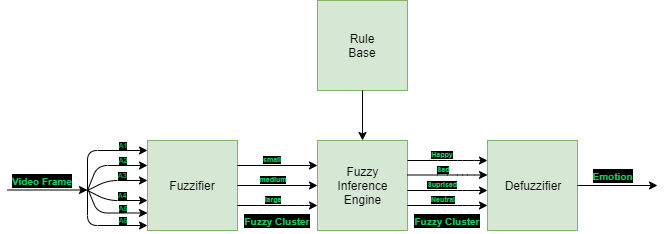

The diagram above was exported from draw.io. Its source (the exported page's mxGraphModel, read from the mxfile embedded in the PNG):
<mxGraphModel dx="1158" dy="173" grid="1" gridSize="10" guides="1" tooltips="1" connect="1" arrows="1" fold="1" page="1" pageScale="1" pageWidth="827" pageHeight="1169" math="0" shadow="0">
  <root>
    <mxCell id="0" />
    <mxCell id="1" parent="0" />
    <mxCell id="eLjd6jINjcnJ5m4dvibb-1" value="" style="whiteSpace=wrap;html=1;aspect=fixed;fillColor=#d5e8d4;strokeColor=#82b366;" parent="1" vertex="1">
      <mxGeometry x="140" y="150" width="90" height="90" as="geometry" />
    </mxCell>
    <mxCell id="eLjd6jINjcnJ5m4dvibb-2" value="" style="endArrow=classic;html=1;" parent="1" edge="1">
      <mxGeometry width="50" height="50" relative="1" as="geometry">
        <mxPoint y="199.5" as="sourcePoint" />
        <mxPoint x="80" y="199.5" as="targetPoint" />
        <Array as="points" />
      </mxGeometry>
    </mxCell>
    <mxCell id="eLjd6jINjcnJ5m4dvibb-3" value="" style="endArrow=classic;html=1;" parent="1" edge="1">
      <mxGeometry width="50" height="50" relative="1" as="geometry">
        <mxPoint x="230" y="175" as="sourcePoint" />
        <mxPoint x="310" y="175" as="targetPoint" />
      </mxGeometry>
    </mxCell>
    <mxCell id="eLjd6jINjcnJ5m4dvibb-4" value="" style="endArrow=classic;html=1;" parent="1" edge="1">
      <mxGeometry width="50" height="50" relative="1" as="geometry">
        <mxPoint x="230" y="215" as="sourcePoint" />
        <mxPoint x="310" y="215" as="targetPoint" />
        <Array as="points">
          <mxPoint x="260" y="215" />
          <mxPoint x="290" y="215" />
        </Array>
      </mxGeometry>
    </mxCell>
    <mxCell id="eLjd6jINjcnJ5m4dvibb-6" value="" style="endArrow=classic;html=1;" parent="1" edge="1">
      <mxGeometry width="50" height="50" relative="1" as="geometry">
        <mxPoint x="230" y="195" as="sourcePoint" />
        <mxPoint x="310" y="195" as="targetPoint" />
      </mxGeometry>
    </mxCell>
    <mxCell id="eLjd6jINjcnJ5m4dvibb-9" value="" style="whiteSpace=wrap;html=1;aspect=fixed;fillColor=#d5e8d4;strokeColor=#82b366;" parent="1" vertex="1">
      <mxGeometry x="310" y="150" width="90" height="90" as="geometry" />
    </mxCell>
    <mxCell id="eLjd6jINjcnJ5m4dvibb-10" value="Fuzzifier" style="text;html=1;strokeColor=none;fillColor=none;align=center;verticalAlign=middle;whiteSpace=wrap;rounded=0;" parent="1" vertex="1">
      <mxGeometry x="165" y="185" width="40" height="20" as="geometry" />
    </mxCell>
    <mxCell id="eLjd6jINjcnJ5m4dvibb-11" value="Fuzzy Inference Engine" style="text;html=1;strokeColor=none;fillColor=none;align=center;verticalAlign=middle;whiteSpace=wrap;rounded=0;" parent="1" vertex="1">
      <mxGeometry x="335" y="185" width="40" height="20" as="geometry" />
    </mxCell>
    <mxCell id="eLjd6jINjcnJ5m4dvibb-12" value="&lt;font style=&quot;font-size: 10px&quot;&gt;Video Frame&lt;/font&gt;" style="text;html=1;strokeColor=none;fillColor=none;align=center;verticalAlign=middle;whiteSpace=wrap;rounded=0;fontStyle=1;labelBackgroundColor=#000;fontColor=#14cc60;" parent="1" vertex="1">
      <mxGeometry y="180" width="70" height="20" as="geometry" />
    </mxCell>
    <mxCell id="eLjd6jINjcnJ5m4dvibb-13" value="&lt;font style=&quot;font-size: 10px&quot;&gt;Fuzzy Cluster&lt;/font&gt;" style="text;html=1;align=center;verticalAlign=middle;whiteSpace=wrap;rounded=0;fontStyle=1;labelBackgroundColor=#000;fontColor=#14cc60;" parent="1" vertex="1">
      <mxGeometry x="230" y="220" width="80" height="20" as="geometry" />
    </mxCell>
    <mxCell id="eLjd6jINjcnJ5m4dvibb-25" value="&lt;b style=&quot;font-family: sans-serif; font-size: 7px;&quot;&gt;small&lt;/b&gt;" style="text;html=1;strokeColor=none;fillColor=none;align=center;verticalAlign=bottom;whiteSpace=wrap;rounded=0;fontSize=7;labelPosition=center;verticalLabelPosition=middle;labelBackgroundColor=#000;fontColor=#14cc60;" parent="1" vertex="1">
      <mxGeometry x="230" y="165" width="70" height="10" as="geometry" />
    </mxCell>
    <mxCell id="eLjd6jINjcnJ5m4dvibb-26" value="&lt;b style=&quot;font-family: sans-serif; font-size: 7px;&quot;&gt;medium&lt;/b&gt;" style="text;html=1;strokeColor=none;fillColor=none;align=center;verticalAlign=bottom;whiteSpace=wrap;rounded=0;fontSize=7;labelPosition=center;verticalLabelPosition=middle;labelBackgroundColor=#000;fontColor=#14cc60;" parent="1" vertex="1">
      <mxGeometry x="230" y="185" width="70" height="10" as="geometry" />
    </mxCell>
    <mxCell id="eLjd6jINjcnJ5m4dvibb-27" value="&lt;b style=&quot;font-family: sans-serif; font-size: 7px;&quot;&gt;large&lt;/b&gt;" style="text;html=1;strokeColor=none;fillColor=none;align=center;verticalAlign=bottom;whiteSpace=wrap;rounded=0;fontSize=7;labelPosition=center;verticalLabelPosition=middle;labelBackgroundColor=#000;fontColor=#14cc60;" parent="1" vertex="1">
      <mxGeometry x="230" y="205" width="70" height="10" as="geometry" />
    </mxCell>
    <mxCell id="eLjd6jINjcnJ5m4dvibb-31" value="" style="rounded=0;whiteSpace=wrap;html=1;fontSize=7;fillColor=#d5e8d4;strokeColor=#82b366;" parent="1" vertex="1">
      <mxGeometry x="310" y="10" width="90" height="90" as="geometry" />
    </mxCell>
    <mxCell id="eLjd6jINjcnJ5m4dvibb-32" value="Rule Base" style="text;html=1;strokeColor=none;fillColor=none;align=center;verticalAlign=middle;whiteSpace=wrap;rounded=0;fontSize=12;" parent="1" vertex="1">
      <mxGeometry x="335" y="45" width="40" height="20" as="geometry" />
    </mxCell>
    <mxCell id="eLjd6jINjcnJ5m4dvibb-33" value="" style="endArrow=classic;html=1;fontSize=12;entryX=0.5;entryY=0;entryDx=0;entryDy=0;exitX=0.5;exitY=1;exitDx=0;exitDy=0;" parent="1" source="eLjd6jINjcnJ5m4dvibb-31" target="eLjd6jINjcnJ5m4dvibb-9" edge="1">
      <mxGeometry width="50" height="50" relative="1" as="geometry">
        <mxPoint x="355" y="110" as="sourcePoint" />
        <mxPoint x="388.5" y="120" as="targetPoint" />
      </mxGeometry>
    </mxCell>
    <mxCell id="eLjd6jINjcnJ5m4dvibb-34" value="" style="whiteSpace=wrap;html=1;aspect=fixed;fillColor=#d5e8d4;strokeColor=#82b366;" parent="1" vertex="1">
      <mxGeometry x="480" y="150" width="90" height="90" as="geometry" />
    </mxCell>
    <mxCell id="eLjd6jINjcnJ5m4dvibb-35" value="" style="endArrow=classic;html=1;" parent="1" edge="1">
      <mxGeometry width="50" height="50" relative="1" as="geometry">
        <mxPoint x="400" y="184.5" as="sourcePoint" />
        <mxPoint x="480" y="184.5" as="targetPoint" />
        <Array as="points">
          <mxPoint x="440" y="184.5" />
          <mxPoint x="460" y="184.5" />
        </Array>
      </mxGeometry>
    </mxCell>
    <mxCell id="eLjd6jINjcnJ5m4dvibb-36" value="Defuzzifier" style="text;html=1;strokeColor=none;fillColor=none;align=center;verticalAlign=middle;whiteSpace=wrap;rounded=0;fontSize=12;" parent="1" vertex="1">
      <mxGeometry x="505" y="185" width="40" height="20" as="geometry" />
    </mxCell>
    <mxCell id="eLjd6jINjcnJ5m4dvibb-38" value="&lt;font style=&quot;font-size: 10px&quot;&gt;Fuzzy Cluster&lt;/font&gt;" style="text;html=1;strokeColor=none;fillColor=none;align=center;verticalAlign=middle;whiteSpace=wrap;rounded=0;fontStyle=1;labelBackgroundColor=#000;fontColor=#14cc60;" parent="1" vertex="1">
      <mxGeometry x="400" y="220" width="80" height="20" as="geometry" />
    </mxCell>
    <mxCell id="eLjd6jINjcnJ5m4dvibb-42" value="" style="endArrow=classic;html=1;" parent="1" edge="1">
      <mxGeometry width="50" height="50" relative="1" as="geometry">
        <mxPoint x="570" y="195" as="sourcePoint" />
        <mxPoint x="650" y="195" as="targetPoint" />
        <Array as="points" />
      </mxGeometry>
    </mxCell>
    <mxCell id="eLjd6jINjcnJ5m4dvibb-44" value="&lt;font style=&quot;font-size: 10px&quot;&gt;Emotion&lt;/font&gt;" style="text;html=1;strokeColor=none;fillColor=none;align=center;verticalAlign=middle;whiteSpace=wrap;rounded=0;fontStyle=1;labelBackgroundColor=#000;fontColor=#14cc60;" parent="1" vertex="1">
      <mxGeometry x="570" y="175" width="70" height="20" as="geometry" />
    </mxCell>
    <mxCell id="eLjd6jINjcnJ5m4dvibb-45" value="" style="endArrow=classic;html=1;" parent="1" edge="1">
      <mxGeometry width="50" height="50" relative="1" as="geometry">
        <mxPoint x="400" y="200" as="sourcePoint" />
        <mxPoint x="480" y="200" as="targetPoint" />
        <Array as="points">
          <mxPoint x="440" y="200" />
          <mxPoint x="460" y="200" />
        </Array>
      </mxGeometry>
    </mxCell>
    <mxCell id="eLjd6jINjcnJ5m4dvibb-46" value="" style="endArrow=classic;html=1;" parent="1" edge="1">
      <mxGeometry width="50" height="50" relative="1" as="geometry">
        <mxPoint x="400" y="170" as="sourcePoint" />
        <mxPoint x="480" y="170" as="targetPoint" />
        <Array as="points">
          <mxPoint x="440" y="170" />
          <mxPoint x="460" y="170" />
        </Array>
      </mxGeometry>
    </mxCell>
    <mxCell id="eLjd6jINjcnJ5m4dvibb-48" value="&lt;font face=&quot;sans-serif&quot;&gt;&lt;span style=&quot;&quot;&gt;&lt;b&gt;Happy&lt;/b&gt;&lt;/span&gt;&lt;/font&gt;" style="text;html=1;strokeColor=none;fillColor=none;align=center;verticalAlign=bottom;whiteSpace=wrap;rounded=0;fontSize=7;labelPosition=center;verticalLabelPosition=middle;labelBackgroundColor=#000;fontColor=#14cc60;" parent="1" vertex="1">
      <mxGeometry x="400" y="160" width="70" height="10" as="geometry" />
    </mxCell>
    <mxCell id="eLjd6jINjcnJ5m4dvibb-49" value="&lt;b style=&quot;font-family: sans-serif; font-size: 7px;&quot;&gt;Sad&lt;/b&gt;" style="text;html=1;strokeColor=none;fillColor=none;align=center;verticalAlign=bottom;whiteSpace=wrap;rounded=0;fontSize=7;labelPosition=center;verticalLabelPosition=middle;labelBackgroundColor=#000;fontColor=#14cc60;" parent="1" vertex="1">
      <mxGeometry x="400" y="175" width="70" height="10" as="geometry" />
    </mxCell>
    <mxCell id="eLjd6jINjcnJ5m4dvibb-50" value="&lt;b style=&quot;font-family: sans-serif; font-size: 7px;&quot;&gt;Suprised&lt;/b&gt;" style="text;html=1;strokeColor=none;fillColor=none;align=center;verticalAlign=bottom;whiteSpace=wrap;rounded=0;fontSize=7;labelPosition=center;verticalLabelPosition=middle;labelBackgroundColor=#000;fontColor=#14cc60;" parent="1" vertex="1">
      <mxGeometry x="400" y="190" width="70" height="10" as="geometry" />
    </mxCell>
    <mxCell id="eLjd6jINjcnJ5m4dvibb-52" value="" style="endArrow=classic;html=1;fontSize=12;entryX=0;entryY=0.111;entryDx=0;entryDy=0;entryPerimeter=0;" parent="1" target="eLjd6jINjcnJ5m4dvibb-1" edge="1">
      <mxGeometry width="50" height="50" relative="1" as="geometry">
        <mxPoint x="80" y="200" as="sourcePoint" />
        <mxPoint x="130" y="150" as="targetPoint" />
        <Array as="points">
          <mxPoint x="80" y="160" />
        </Array>
      </mxGeometry>
    </mxCell>
    <mxCell id="eLjd6jINjcnJ5m4dvibb-53" value="" style="endArrow=classic;html=1;" parent="1" edge="1">
      <mxGeometry width="50" height="50" relative="1" as="geometry">
        <mxPoint x="400" y="215" as="sourcePoint" />
        <mxPoint x="480" y="215" as="targetPoint" />
        <Array as="points">
          <mxPoint x="440" y="215" />
          <mxPoint x="460" y="215" />
        </Array>
      </mxGeometry>
    </mxCell>
    <mxCell id="eLjd6jINjcnJ5m4dvibb-54" value="&lt;b style=&quot;font-family: sans-serif; font-size: 7px;&quot;&gt;Neutral&lt;/b&gt;" style="text;html=1;strokeColor=none;fillColor=none;align=center;verticalAlign=bottom;whiteSpace=wrap;rounded=0;fontSize=7;labelPosition=center;verticalLabelPosition=middle;labelBackgroundColor=#000;fontColor=#14cc60;" parent="1" vertex="1">
      <mxGeometry x="400" y="205" width="70" height="10" as="geometry" />
    </mxCell>
    <mxCell id="eLjd6jINjcnJ5m4dvibb-58" value="" style="endArrow=classic;html=1;fontSize=12;" parent="1" edge="1">
      <mxGeometry width="50" height="50" relative="1" as="geometry">
        <mxPoint x="80" y="200" as="sourcePoint" />
        <mxPoint x="140" y="175" as="targetPoint" />
        <Array as="points">
          <mxPoint x="90" y="175" />
        </Array>
      </mxGeometry>
    </mxCell>
    <mxCell id="eLjd6jINjcnJ5m4dvibb-59" value="" style="endArrow=classic;html=1;fontSize=12;" parent="1" edge="1">
      <mxGeometry width="50" height="50" relative="1" as="geometry">
        <mxPoint x="80" y="200" as="sourcePoint" />
        <mxPoint x="140" y="190" as="targetPoint" />
        <Array as="points">
          <mxPoint x="100" y="190" />
        </Array>
      </mxGeometry>
    </mxCell>
    <mxCell id="eLjd6jINjcnJ5m4dvibb-63" value="A1" style="text;html=1;strokeColor=none;fillColor=none;align=center;verticalAlign=middle;whiteSpace=wrap;rounded=0;fontSize=7;labelBackgroundColor=#000;fontColor=#14cc60;" parent="1" vertex="1">
      <mxGeometry x="105" y="150" width="20" height="10" as="geometry" />
    </mxCell>
    <mxCell id="eLjd6jINjcnJ5m4dvibb-65" value="A2" style="text;html=1;strokeColor=none;fillColor=none;align=center;verticalAlign=middle;whiteSpace=wrap;rounded=0;fontSize=7;labelBackgroundColor=#000;fontColor=#14cc60;" parent="1" vertex="1">
      <mxGeometry x="105" y="165" width="20" height="10" as="geometry" />
    </mxCell>
    <mxCell id="eLjd6jINjcnJ5m4dvibb-67" value="A4" style="text;html=1;align=center;verticalAlign=middle;resizable=0;points=[];;autosize=1;fontSize=7;labelBackgroundColor=#000000;fontColor=#14CC60;" parent="1" vertex="1">
      <mxGeometry x="105" y="200" width="20" height="10" as="geometry" />
    </mxCell>
    <mxCell id="eLjd6jINjcnJ5m4dvibb-70" value="" style="endArrow=classic;html=1;fontSize=12;" parent="1" edge="1">
      <mxGeometry width="50" height="50" relative="1" as="geometry">
        <mxPoint x="80" y="200" as="sourcePoint" />
        <mxPoint x="140" y="210" as="targetPoint" />
        <Array as="points">
          <mxPoint x="100" y="210" />
        </Array>
      </mxGeometry>
    </mxCell>
    <mxCell id="eLjd6jINjcnJ5m4dvibb-71" value="" style="endArrow=classic;html=1;fontSize=12;" parent="1" edge="1">
      <mxGeometry width="50" height="50" relative="1" as="geometry">
        <mxPoint x="80" y="197.5" as="sourcePoint" />
        <mxPoint x="140" y="222.5" as="targetPoint" />
        <Array as="points">
          <mxPoint x="90" y="222.5" />
        </Array>
      </mxGeometry>
    </mxCell>
    <mxCell id="eLjd6jINjcnJ5m4dvibb-72" value="" style="endArrow=classic;html=1;fontSize=12;entryX=0;entryY=0.111;entryDx=0;entryDy=0;entryPerimeter=0;" parent="1" edge="1">
      <mxGeometry width="50" height="50" relative="1" as="geometry">
        <mxPoint x="80" y="200" as="sourcePoint" />
        <mxPoint x="140" y="234.99" as="targetPoint" />
        <Array as="points">
          <mxPoint x="80" y="235" />
        </Array>
      </mxGeometry>
    </mxCell>
    <mxCell id="eLjd6jINjcnJ5m4dvibb-73" value="A3" style="text;html=1;align=center;verticalAlign=middle;resizable=0;points=[];;autosize=1;fontSize=7;labelBackgroundColor=#000;fontColor=#14cc60;" parent="1" vertex="1">
      <mxGeometry x="105" y="180" width="20" height="10" as="geometry" />
    </mxCell>
    <mxCell id="eLjd6jINjcnJ5m4dvibb-75" value="A5" style="text;html=1;strokeColor=none;fillColor=none;align=center;verticalAlign=middle;whiteSpace=wrap;rounded=0;fontSize=7;labelBackgroundColor=#000;fontColor=#14cc60;" parent="1" vertex="1">
      <mxGeometry x="105" y="210" width="20" height="15" as="geometry" />
    </mxCell>
    <mxCell id="eLjd6jINjcnJ5m4dvibb-76" value="A6" style="text;html=1;strokeColor=none;fillColor=none;align=center;verticalAlign=middle;whiteSpace=wrap;rounded=0;fontSize=7;labelBackgroundColor=#000;fontColor=#14cc60;" parent="1" vertex="1">
      <mxGeometry x="105" y="225" width="20" height="10" as="geometry" />
    </mxCell>
  </root>
</mxGraphModel>